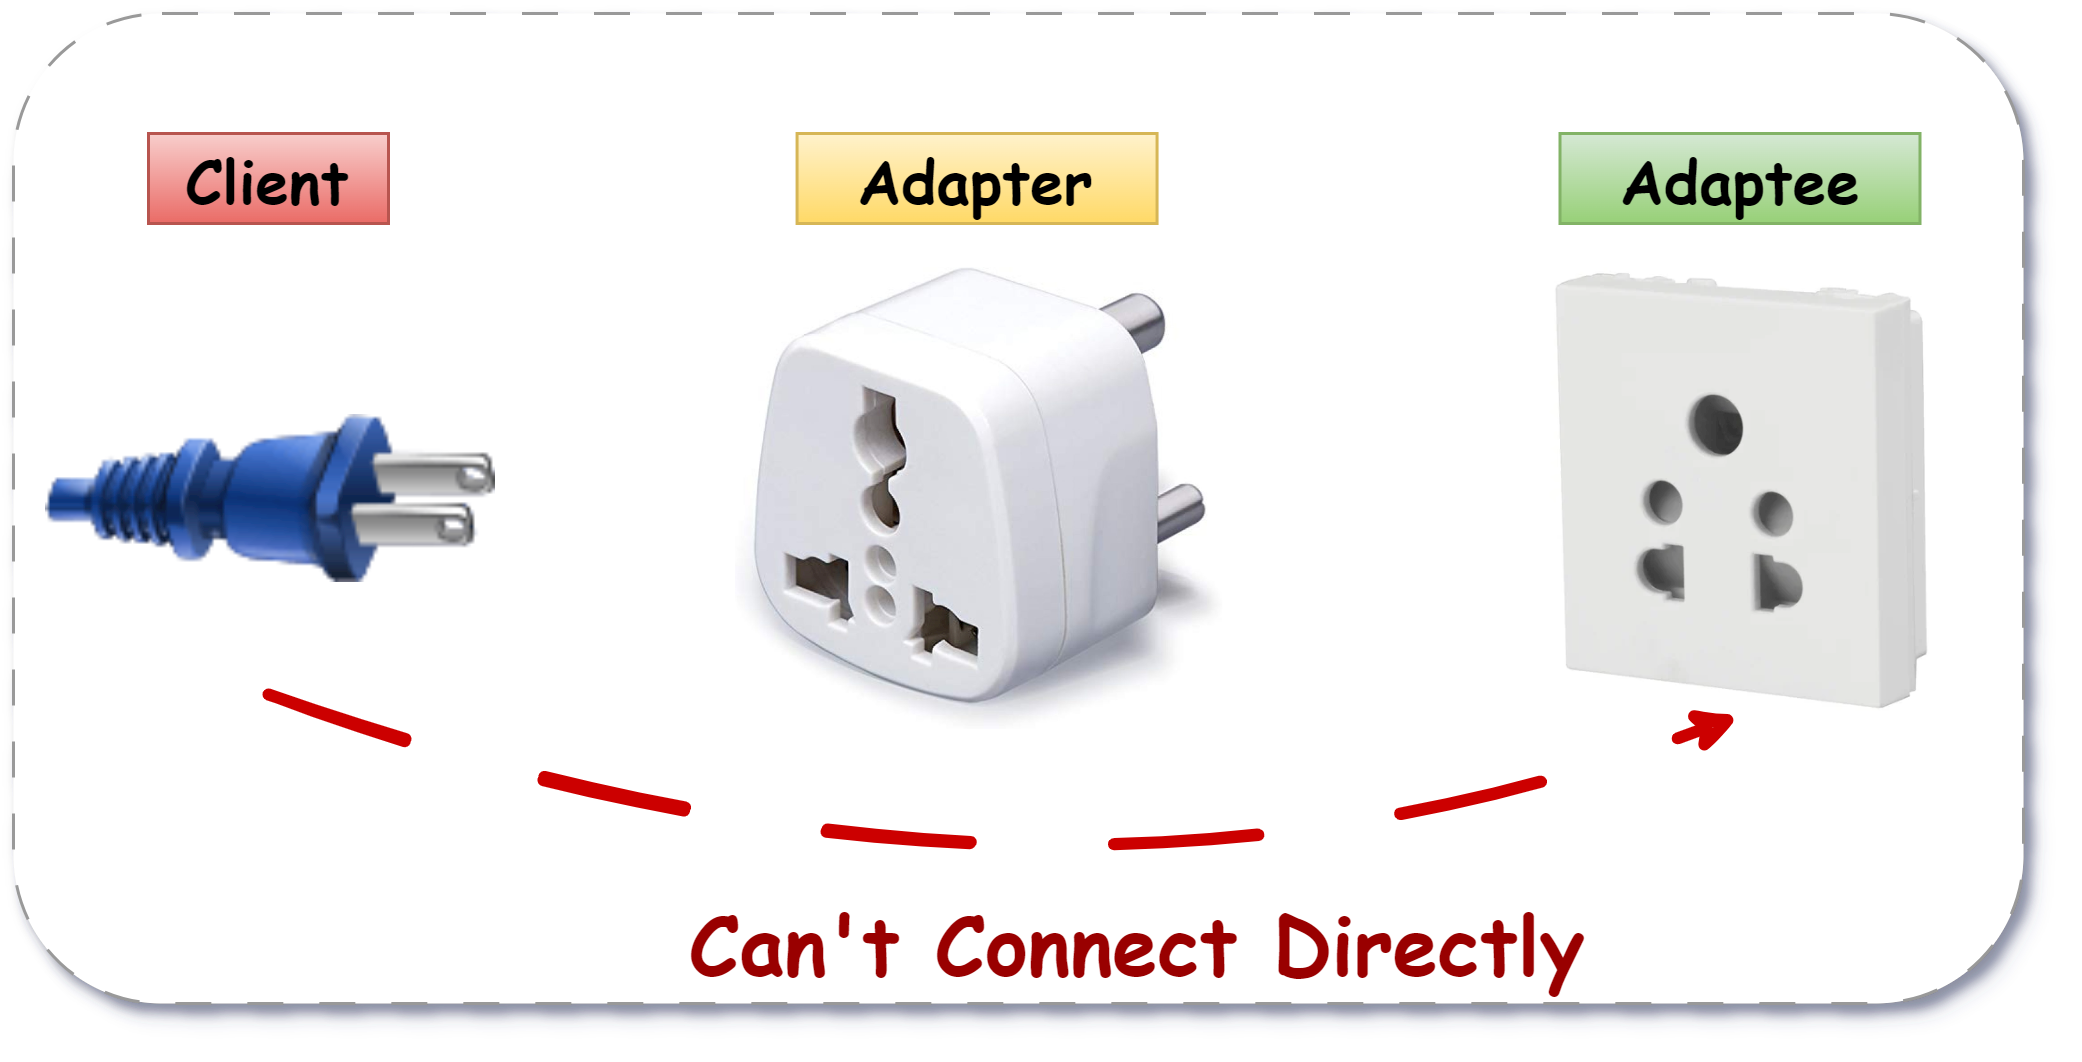

The diagram above was exported from draw.io. Its source (the exported page's mxGraphModel, read from the mxfile embedded in the PNG):
<mxGraphModel dx="2411" dy="4295" grid="1" gridSize="10" guides="1" tooltips="1" connect="1" arrows="1" fold="1" page="1" pageScale="1" pageWidth="1169" pageHeight="827" math="0" shadow="0">
  <root>
    <mxCell id="0" />
    <mxCell id="1" parent="0" />
    <mxCell id="2" value="" style="group" vertex="1" connectable="0" parent="1">
      <mxGeometry x="3970" y="-2540" width="670" height="330" as="geometry" />
    </mxCell>
    <mxCell id="3" value="" style="rounded=1;whiteSpace=wrap;html=1;dashed=1;dashPattern=12 12;shadow=1;strokeColor=#999999;" vertex="1" parent="2">
      <mxGeometry width="670" height="330" as="geometry" />
    </mxCell>
    <mxCell id="4" value="" style="image;html=1;image=img/lib/clip_art/general/Plug_128x128.png;rotation=90;imageBackground=none;imageBorder=none;shadow=0;imageAspect=1;sketch=1;curveFitting=1;jiggle=2;fillColor=#EA6B66;strokeColor=#CCCCCC;" vertex="1" parent="2">
      <mxGeometry x="20" y="87" width="130" height="150" as="geometry" />
    </mxCell>
    <mxCell id="5" value="" style="shape=image;verticalLabelPosition=bottom;labelBackgroundColor=default;verticalAlign=top;aspect=fixed;imageAspect=0;image=https://calsob.com/wp-content/uploads/2020/01/3_pin_adapter-1536x1457.jpg;rotation=0;flipH=1;" vertex="1" parent="2">
      <mxGeometry x="240" y="85" width="162.39" height="154" as="geometry" />
    </mxCell>
    <mxCell id="6" value="" style="shape=image;verticalLabelPosition=bottom;labelBackgroundColor=default;verticalAlign=top;aspect=fixed;imageAspect=0;image=https://5.imimg.com/data5/SELLER/Default/2022/12/NM/WE/SN/8029219/indian-sockets-500x500.jpg;flipH=1;" vertex="1" parent="2">
      <mxGeometry x="501" y="85" width="149" height="149" as="geometry" />
    </mxCell>
    <mxCell id="7" value="" style="curved=1;endArrow=classic;html=1;rounded=0;entryX=0.5;entryY=1;entryDx=0;entryDy=0;fillColor=#e3c800;strokeColor=#CC0000;sketch=1;curveFitting=1;jiggle=2;flowAnimation=0;dashed=1;dashPattern=12 12;strokeWidth=4;exitX=1;exitY=0.5;exitDx=0;exitDy=0;" edge="1" parent="2" source="4" target="6">
      <mxGeometry width="50" height="50" relative="1" as="geometry">
        <mxPoint x="80.00103585657416" y="244" as="sourcePoint" />
        <mxPoint x="645.7600000000002" y="260" as="targetPoint" />
        <Array as="points">
          <mxPoint x="340" y="320" />
        </Array>
      </mxGeometry>
    </mxCell>
    <mxCell id="8" value="&lt;font face=&quot;Comic Sans MS&quot; style=&quot;font-size: 20px;&quot;&gt;&lt;b&gt;Client&lt;/b&gt;&lt;/font&gt;" style="text;html=1;align=center;verticalAlign=middle;whiteSpace=wrap;rounded=0;fillColor=#f8cecc;strokeColor=#b85450;gradientColor=#ea6b66;" vertex="1" parent="2">
      <mxGeometry x="45" y="40" width="80" height="30" as="geometry" />
    </mxCell>
    <mxCell id="9" value="&lt;font face=&quot;Comic Sans MS&quot; style=&quot;font-size: 20px;&quot;&gt;&lt;b&gt;Adapter&lt;/b&gt;&lt;/font&gt;" style="text;html=1;align=center;verticalAlign=middle;whiteSpace=wrap;rounded=0;fillColor=#fff2cc;strokeColor=#d6b656;gradientColor=#ffd966;" vertex="1" parent="2">
      <mxGeometry x="261.1900000000005" y="40" width="120" height="30" as="geometry" />
    </mxCell>
    <mxCell id="10" value="&lt;font face=&quot;Comic Sans MS&quot; style=&quot;font-size: 20px;&quot;&gt;&lt;b&gt;Adaptee&lt;/b&gt;&lt;/font&gt;" style="text;html=1;align=center;verticalAlign=middle;whiteSpace=wrap;rounded=0;fillColor=#d5e8d4;strokeColor=#82b366;gradientColor=#97d077;" vertex="1" parent="2">
      <mxGeometry x="515.5" y="40" width="120" height="30" as="geometry" />
    </mxCell>
    <mxCell id="11" value="&lt;b&gt;&lt;font color=&quot;#990000&quot; style=&quot;font-size: 27px;&quot; face=&quot;Comic Sans MS&quot;&gt;Can't Connect Directly&lt;/font&gt;&lt;/b&gt;" style="text;html=1;align=center;verticalAlign=middle;whiteSpace=wrap;rounded=0;" vertex="1" parent="2">
      <mxGeometry x="220" y="290" width="310" height="40" as="geometry" />
    </mxCell>
  </root>
</mxGraphModel>